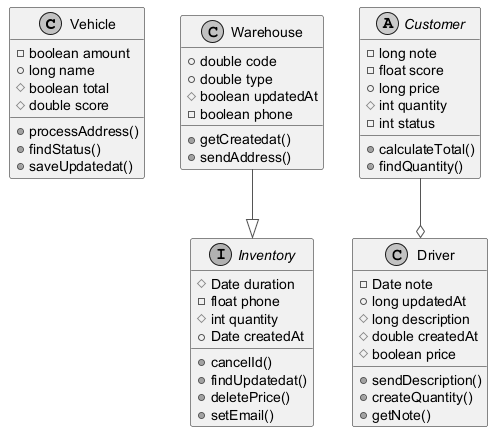

The diagram above was rendered by PlantUML. Its source (embedded in the PNG):
@startuml
skinparam monochrome true
skinparam ArrowColor #555555
class Vehicle {
  -boolean amount
  +long name
  #boolean total
  #double score
  +processAddress()
  +findStatus()
  +saveUpdatedat()
}
class Warehouse {
  +double code
  +double type
  #boolean updatedAt
  -boolean phone
  +getCreatedat()
  +sendAddress()
}
class Driver {
  -Date note
  +long updatedAt
  #long description
  #double createdAt
  #boolean price
  +sendDescription()
  +createQuantity()
  +getNote()
}
interface Inventory {
  #Date duration
  -float phone
  #int quantity
  +Date createdAt
  +cancelId()
  +findUpdatedat()
  +deletePrice()
  +setEmail()
}
abstract class Customer {
  -long note
  -float score
  +long price
  #int quantity
  -int status
  +calculateTotal()
  +findQuantity()
}
Customer --o Driver
Warehouse --|> Inventory
@enduml